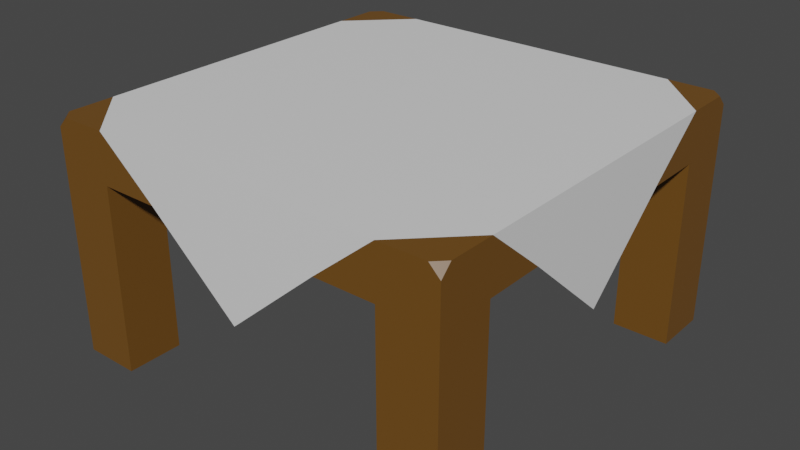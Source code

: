 # Source: table.blend  (saved by Blender 2.80.75; exported with 4.5.12 LTS)
import bpy
from mathutils import Matrix  # noqa: F401  (used for matrix-valued properties, if any)

bpy.ops.wm.read_factory_settings(use_empty=True)
scene = bpy.context.scene
scene.name = 'Scene'

# ---- materials (node trees are filled in below, after node groups)
mat_wood = bpy.data.materials.new('wood')
mat_wood.alpha_threshold = 0.0
mat_wood.use_transparent_shadow = False
mat_wood.diffuse_color = (0.1615, 0.07214, 0.01079, 1.0)
mat_wood.line_color = (0.0, 0.0, 0.0, 1.0)
mat_tablecloth = bpy.data.materials.new('tablecloth')
mat_tablecloth.use_transparent_shadow = False

# ---- material node trees
mat_wood.use_nodes = True; mat_wood.node_tree.nodes.clear()
_N = mat_wood.node_tree.nodes; _L = mat_wood.node_tree.links
n0 = _N.new('ShaderNodeOutputMaterial'); n0.name = 'Material Output'; n0.location = (300, 300)
n1 = _N.new('ShaderNodeBsdfPrincipled'); n1.name = 'Principled BSDF'; n1.location = (10, 300)
n1.distribution = 'GGX'
n1.subsurface_method = 'BURLEY'
n1.inputs[0].default_value = (0.162, 0.07227, 0.01096, 1.0)
n1.inputs[2].default_value = 0.4
n1.inputs[3].default_value = 1.45
n1.inputs[27].default_value = (0.0, 0.0, 0.0, 1.0)
n1.inputs[28].default_value = 1.0
_L.new(n1.outputs[0], n0.inputs[0])
n0.is_active_output = True
mat_tablecloth.use_nodes = True; mat_tablecloth.node_tree.nodes.clear()
_N = mat_tablecloth.node_tree.nodes; _L = mat_tablecloth.node_tree.links
n0 = _N.new('ShaderNodeOutputMaterial'); n0.name = 'Material Output'; n0.location = (300, 300)
n1 = _N.new('ShaderNodeBsdfPrincipled'); n1.name = 'Principled BSDF'; n1.location = (10, 300)
n1.distribution = 'GGX'
n1.subsurface_method = 'BURLEY'
n1.inputs[3].default_value = 1.45
n1.inputs[27].default_value = (0.0, 0.0, 0.0, 1.0)
n1.inputs[28].default_value = 1.0
_L.new(n1.outputs[0], n0.inputs[0])
n0.is_active_output = True

# ---- world
world_world = bpy.data.worlds.new('World'); scene.world = world_world
world_world.use_nodes = True; world_world.node_tree.nodes.clear()
_N = world_world.node_tree.nodes; _L = world_world.node_tree.links
n0 = _N.new('ShaderNodeOutputWorld'); n0.name = 'World Output'; n0.location = (300, 300)
n1 = _N.new('ShaderNodeBackground'); n1.name = 'Background'; n1.location = (10, 300)
n1.inputs[0].default_value = (0.05088, 0.05088, 0.05088, 1.0)
_L.new(n1.outputs[0], n0.inputs[0])
n0.is_active_output = True
world_world.color = (0.05088, 0.05088, 0.05088)
world_world.use_sun_shadow = False
world_world.sun_shadow_jitter_overblur = 0.0

# ---- meshes
me_cube = bpy.data.meshes.new('Cube')
me_cube.from_pydata([(0.0, -0.7243, 0.3336), (0.7243, 0.0, 0.3336), (0.7243, -0.7243, 0.3336), (0.0, 0.0, 0.3336), (0.0, 0.0, 0.5762), (0.7243, -0.7243, 0.5762), (1.0, -1.0, 0.3548), (1.0, -0.7243, 0.5762), (0.7243, -1.0, 0.5762), (1.0, -0.7243, -0.5762), (0.7243, -1.0, -0.5762), (1.0, -1.0, -0.5762), (0.0, -0.7243, 0.5762), (0.0, -1.0, 0.5762), (0.7243, 0.0, 0.5762), (1.0, 0.0, 0.5762), (0.7243, -0.7243, -0.5762), (0.7243, -1.0, 0.3336), (1.0, -0.7243, 0.3336), (0.0, -0.9515, 0.3336), (0.0, -1.0, 0.3336), (1.0, 0.0, 0.3336), (0.9515, 0.0, 0.3336), (0.4025, -0.7243, 0.3336), (1.0, -0.4344, 0.3336), (0.4344, -1.0, 0.3336), (1.0, 0.0, -0.04799), (0.0, -1.0, -0.04799), (0.7243, -0.4025, 0.3336), (1.0, -0.9482, 0.5762), (0.9482, -1.0, 0.5762), (1.0, -1.0, 0.5244)], [], [(14, 4, 12, 5), (6, 11, 9, 18), (3, 23, 0), (17, 10, 11, 6), (6, 18, 7, 29, 31), (25, 23, 2, 17), (14, 5, 7, 15), (28, 24, 18, 2), (5, 12, 13, 8), (17, 2, 16, 10), (2, 18, 9, 16), (7, 18, 24), (28, 2, 23, 3), (24, 26, 21), (19, 0, 23, 25), (27, 25, 20), (8, 13, 20, 25), (1, 28, 3), (15, 7, 24, 21), (1, 22, 24, 28), (17, 8, 25), (24, 22, 26), (25, 27, 19), (5, 8, 7), (8, 30, 29, 7), (29, 30, 31), (8, 17, 6, 31, 30)])
me_cube.polygons.foreach_set('material_index', [1, 0, 0, 0, 0, 0, 1, 0, 1, 0, 0, 0, 0, 1, 0, 1, 1, 0, 1, 0, 0, 1, 1, 1, 0, 0, 0])
_uv = me_cube.uv_layers.new(name='UVMap')
_uv.uv.foreach_set('vector', [0.4095, 0.125, 0.5, 0.125, 0.5, 0.2155, 0.4095, 0.2155, 0.3405, 0.75, 0.125, 0.75, 0.125, 0.7155, 0.3405, 0.7215, 0.5, 0.1703, 0.4547, 0.2155, 0.5, 0.2155, 0.5839, 0.2845, 0.375, 0.2845, 0.375, 0.25, 0.5905, 0.25, 0.3405, 0.75, 0.3445, 0.7155, 0.375, 0.7155, 0.375, 0.7435, 0.3669, 0.75, 0.5659, 0.3062, 0.4547, 0.2155, 0.4095, 0.2155, 0.5587, 0.2723, 0.4095, 0.125, 0.4095, 0.2155, 0.375, 0.2155, 0.375, 0.125, 0.4095, 0.1703, 0.3527, 0.5868, 0.3527, 0.6276, 0.4095, 0.2155, 0.4095, 0.2155, 0.5, 0.2155, 0.5, 0.25, 0.4095, 0.25, 0.5587, 0.2723, 0.4095, 0.2155, 0.4095, 0.2155, 0.5905, 0.2845, 0.4095, 0.2155, 0.3405, 0.7155, 0.3405, 0.7155, 0.4095, 0.2155, 0.375, 0.7155, 0.3445, 0.7155, 0.3431, 0.6829, 0.4095, 0.1703, 0.4095, 0.2155, 0.4547, 0.2155, 0.4547, 0.1703, 0.3431, 0.6829, 0.3425, 0.625, 0.3445, 0.625, 0.5746, 0.3469, 0.5, 0.2155, 0.4547, 0.2155, 0.5659, 0.3062, 0.5925, 0.375, 0.5945, 0.3207, 0.5945, 0.375, 0.625, 0.2845, 0.625, 0.375, 0.5945, 0.375, 0.5945, 0.3207, 0.4095, 0.125, 0.4095, 0.1703, 0.4547, 0.1703, 0.375, 0.625, 0.375, 0.7155, 0.3431, 0.6829, 0.3445, 0.625, 0.4095, 0.125, 0.3527, 0.537, 0.3527, 0.5868, 0.4095, 0.1703, 0.5945, 0.2845, 0.625, 0.2845, 0.5945, 0.3207, 0.3431, 0.6829, 0.3527, 0.537, 0.3425, 0.625, 0.5659, 0.3062, 0.5925, 0.375, 0.5746, 0.3469, 0.4095, 0.2155, 0.4095, 0.25, 0.375, 0.2155, 0.4095, 0.25, 0.3815, 0.25, 0.375, 0.2435, 0.375, 0.2155, 0.375, 0.7435, 0.375, 0.75, 0.3669, 0.75, 0.625, 0.2845, 0.5905, 0.2785, 0.5905, 0.25, 0.6169, 0.25, 0.625, 0.2565])
me_cube.materials.append(mat_wood)
me_cube.materials.append(mat_tablecloth)
me_cube.use_remesh_preserve_volume = False
me_cube.use_remesh_preserve_attributes = False
me_cube.use_mirror_vertex_groups = False
me_cube.update()

# ---- objects
ob_table = bpy.data.objects.new('Table', me_cube)

# ---- transforms, parenting, visibility, modifiers, constraints
ob_table.location = (0.0, 0.0, 0.0)
ob_table.lock_rotations_4d = False
ob_table.empty_display_type = 'ARROWS'
ob_table.lineart.crease_threshold = 0.0
_m = ob_table.modifiers.new('Mirror', 'MIRROR')
_m.use_axis = (True, True, False)

# ---- collection membership
scene.collection.objects.link(ob_table)

# ---- scene / render settings (as saved in the file)
scene.frame_start = 1; scene.frame_end = 250; scene.frame_set(1)
scene.render.engine = 'BLENDER_EEVEE_NEXT'
scene.cycles.use_denoising = False
scene.cycles.samples = 128
scene.cycles.sampling_pattern = 'TABULATED_SOBOL'
scene.cycles.use_adaptive_sampling = False
scene.cycles.use_light_tree = False
scene.view_settings.view_transform = 'Filmic'
bpy.context.view_layer.update()

# ---- added for rendering (the .blend has no active camera and no usable light): camera, sun
cam_auto = bpy.data.cameras.new('AutoCamera')
cam_auto.lens = 50.0
cam_auto.sensor_width = 36.0
cam_auto.clip_end = 1000.0
ob_auto_camera = bpy.data.objects.new('AutoCamera', cam_auto)
scene.collection.objects.link(ob_auto_camera)
ob_auto_camera.location = (2.82578, -3.39094, 2.26063)
ob_auto_camera.rotation_euler = (1.09748, -7.21219e-08, 0.694738)
scene.camera = ob_auto_camera
light_auto_sun = bpy.data.lights.new('AutoSun', 'SUN')
light_auto_sun.energy = 3.0
light_auto_sun.angle = 0.0523599
ob_auto_sun = bpy.data.objects.new('AutoSun', light_auto_sun)
scene.collection.objects.link(ob_auto_sun)
ob_auto_sun.rotation_euler = (0.872665, 0.174533, 0.523599)
bpy.context.view_layer.update()
